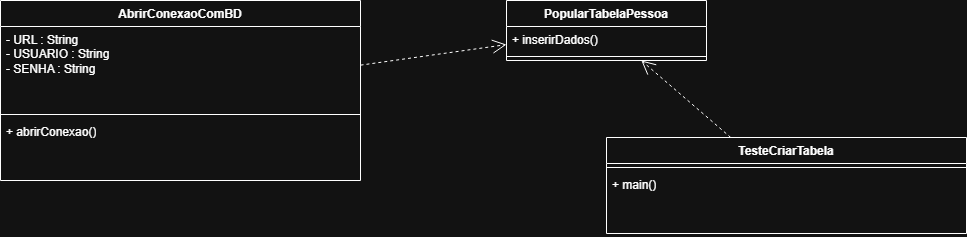

The diagram above was exported from draw.io. Its source (the exported page's mxGraphModel, read from the mxfile embedded in the PNG):
<mxGraphModel dx="1372" dy="822" grid="1" gridSize="10" guides="1" tooltips="1" connect="1" arrows="1" fold="1" page="1" pageScale="1" pageWidth="827" pageHeight="1169" math="0" shadow="0">
  <root>
    <mxCell id="0" />
    <mxCell id="1" parent="0" />
    <mxCell id="JnZs1dCNXpxhTuFahNyE-42" parent="1" style="swimlane;fontStyle=1;align=center;verticalAlign=top;childLayout=stackLayout;horizontal=1;startSize=26;horizontalStack=0;resizeParent=1;resizeParentMax=0;resizeLast=0;collapsible=1;marginBottom=0;whiteSpace=wrap;html=1;" value="AbrirConexaoComBD " vertex="1">
      <mxGeometry height="180" width="360" x="234" y="400" as="geometry" />
    </mxCell>
    <mxCell id="JnZs1dCNXpxhTuFahNyE-43" parent="JnZs1dCNXpxhTuFahNyE-42" style="text;strokeColor=none;fillColor=none;align=left;verticalAlign=top;spacingLeft=4;spacingRight=4;overflow=hidden;rotatable=0;points=[[0,0.5],[1,0.5]];portConstraint=eastwest;whiteSpace=wrap;html=1;" value="- URL : String&lt;br&gt;- USUARIO : String&lt;br&gt;- SENHA : String" vertex="1">
      <mxGeometry height="84" width="360" y="26" as="geometry" />
    </mxCell>
    <mxCell id="JnZs1dCNXpxhTuFahNyE-44" parent="JnZs1dCNXpxhTuFahNyE-42" style="line;strokeWidth=1;fillColor=none;align=left;verticalAlign=middle;spacingTop=-1;spacingLeft=3;spacingRight=3;rotatable=0;labelPosition=right;points=[];portConstraint=eastwest;strokeColor=inherit;" value="" vertex="1">
      <mxGeometry height="8" width="360" y="110" as="geometry" />
    </mxCell>
    <mxCell id="JnZs1dCNXpxhTuFahNyE-45" parent="JnZs1dCNXpxhTuFahNyE-42" style="text;strokeColor=none;fillColor=none;align=left;verticalAlign=top;spacingLeft=4;spacingRight=4;overflow=hidden;rotatable=0;points=[[0,0.5],[1,0.5]];portConstraint=eastwest;whiteSpace=wrap;html=1;" value="+ abrirConexao()" vertex="1">
      <mxGeometry height="62" width="360" y="118" as="geometry" />
    </mxCell>
    <mxCell id="JnZs1dCNXpxhTuFahNyE-46" parent="1" style="swimlane;fontStyle=1;align=center;verticalAlign=top;childLayout=stackLayout;horizontal=1;startSize=26;horizontalStack=0;resizeParent=1;resizeParentMax=0;resizeLast=0;collapsible=1;marginBottom=0;whiteSpace=wrap;html=1;" value="TesteCriarTabela " vertex="1">
      <mxGeometry height="96" width="360" x="840" y="537" as="geometry" />
    </mxCell>
    <mxCell id="JnZs1dCNXpxhTuFahNyE-48" parent="JnZs1dCNXpxhTuFahNyE-46" style="line;strokeWidth=1;fillColor=none;align=left;verticalAlign=middle;spacingTop=-1;spacingLeft=3;spacingRight=3;rotatable=0;labelPosition=right;points=[];portConstraint=eastwest;strokeColor=inherit;" value="" vertex="1">
      <mxGeometry height="8" width="360" y="26" as="geometry" />
    </mxCell>
    <mxCell id="JnZs1dCNXpxhTuFahNyE-49" parent="JnZs1dCNXpxhTuFahNyE-46" style="text;strokeColor=none;fillColor=none;align=left;verticalAlign=top;spacingLeft=4;spacingRight=4;overflow=hidden;rotatable=0;points=[[0,0.5],[1,0.5]];portConstraint=eastwest;whiteSpace=wrap;html=1;" value="+ main() " vertex="1">
      <mxGeometry height="62" width="360" y="34" as="geometry" />
    </mxCell>
    <mxCell id="JnZs1dCNXpxhTuFahNyE-50" parent="1" style="swimlane;fontStyle=1;align=center;verticalAlign=top;childLayout=stackLayout;horizontal=1;startSize=26;horizontalStack=0;resizeParent=1;resizeParentMax=0;resizeLast=0;collapsible=1;marginBottom=0;whiteSpace=wrap;html=1;" value="PopularTabelaPessoa  " vertex="1">
      <mxGeometry height="60" width="200" x="740" y="400" as="geometry" />
    </mxCell>
    <mxCell id="JnZs1dCNXpxhTuFahNyE-51" parent="JnZs1dCNXpxhTuFahNyE-50" style="text;strokeColor=none;fillColor=none;align=left;verticalAlign=top;spacingLeft=4;spacingRight=4;overflow=hidden;rotatable=0;points=[[0,0.5],[1,0.5]];portConstraint=eastwest;whiteSpace=wrap;html=1;" value="+ inserirDados() " vertex="1">
      <mxGeometry height="26" width="200" y="26" as="geometry" />
    </mxCell>
    <mxCell id="JnZs1dCNXpxhTuFahNyE-52" parent="JnZs1dCNXpxhTuFahNyE-50" style="line;strokeWidth=1;fillColor=none;align=left;verticalAlign=middle;spacingTop=-1;spacingLeft=3;spacingRight=3;rotatable=0;labelPosition=right;points=[];portConstraint=eastwest;strokeColor=inherit;" value="" vertex="1">
      <mxGeometry height="8" width="200" y="52" as="geometry" />
    </mxCell>
    <mxCell id="JnZs1dCNXpxhTuFahNyE-54" edge="1" parent="1" source="JnZs1dCNXpxhTuFahNyE-42" style="endArrow=open;endSize=12;dashed=1;html=1;rounded=0;" target="JnZs1dCNXpxhTuFahNyE-50" value="">
      <mxGeometry relative="1" width="160" as="geometry">
        <mxPoint x="300" y="660" as="sourcePoint" />
        <mxPoint x="600" y="610" as="targetPoint" />
      </mxGeometry>
    </mxCell>
    <mxCell id="JnZs1dCNXpxhTuFahNyE-55" edge="1" parent="1" source="JnZs1dCNXpxhTuFahNyE-46" style="endArrow=open;endSize=12;dashed=1;html=1;rounded=0;" target="JnZs1dCNXpxhTuFahNyE-50" value="">
      <mxGeometry relative="1" width="160" as="geometry">
        <mxPoint x="890" y="680" as="sourcePoint" />
        <mxPoint x="1030" y="660" as="targetPoint" />
      </mxGeometry>
    </mxCell>
  </root>
</mxGraphModel>